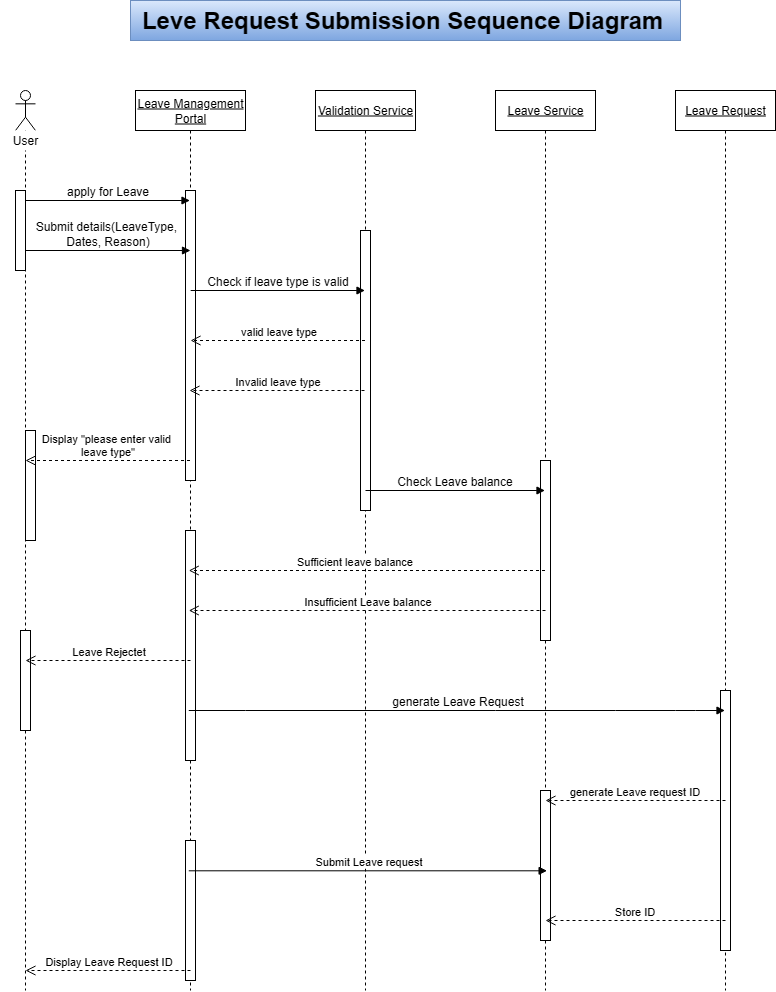

The diagram above was exported from draw.io. Its source (the exported page's mxGraphModel, read from the mxfile embedded in the PNG):
<mxGraphModel dx="1920" dy="1053" grid="1" gridSize="10" guides="1" tooltips="1" connect="1" arrows="1" fold="1" page="1" pageScale="1" pageWidth="850" pageHeight="1100" math="0" shadow="0">
  <root>
    <mxCell id="0" />
    <mxCell id="1" parent="0" />
    <mxCell id="vrkGV2-VNsWR7OnFNeNU-33" value="&lt;u&gt;Leave Management Portal&lt;/u&gt;" style="shape=umlLifeline;perimeter=lifelinePerimeter;whiteSpace=wrap;html=1;container=1;dropTarget=0;collapsible=0;recursiveResize=0;outlineConnect=0;portConstraint=eastwest;newEdgeStyle={&quot;edgeStyle&quot;:&quot;elbowEdgeStyle&quot;,&quot;elbow&quot;:&quot;vertical&quot;,&quot;curved&quot;:0,&quot;rounded&quot;:0};" vertex="1" parent="1">
      <mxGeometry x="160" y="120" width="110" height="900" as="geometry" />
    </mxCell>
    <mxCell id="vrkGV2-VNsWR7OnFNeNU-60" value="" style="html=1;points=[[0,0,0,0,5],[0,1,0,0,-5],[1,0,0,0,5],[1,1,0,0,-5]];perimeter=orthogonalPerimeter;outlineConnect=0;targetShapes=umlLifeline;portConstraint=eastwest;newEdgeStyle={&quot;curved&quot;:0,&quot;rounded&quot;:0};" vertex="1" parent="vrkGV2-VNsWR7OnFNeNU-33">
      <mxGeometry x="50" y="100" width="10" height="290" as="geometry" />
    </mxCell>
    <mxCell id="vrkGV2-VNsWR7OnFNeNU-64" value="" style="html=1;points=[[0,0,0,0,5],[0,1,0,0,-5],[1,0,0,0,5],[1,1,0,0,-5]];perimeter=orthogonalPerimeter;outlineConnect=0;targetShapes=umlLifeline;portConstraint=eastwest;newEdgeStyle={&quot;curved&quot;:0,&quot;rounded&quot;:0};" vertex="1" parent="vrkGV2-VNsWR7OnFNeNU-33">
      <mxGeometry x="50" y="440" width="10" height="230" as="geometry" />
    </mxCell>
    <mxCell id="vrkGV2-VNsWR7OnFNeNU-68" value="" style="html=1;points=[[0,0,0,0,5],[0,1,0,0,-5],[1,0,0,0,5],[1,1,0,0,-5]];perimeter=orthogonalPerimeter;outlineConnect=0;targetShapes=umlLifeline;portConstraint=eastwest;newEdgeStyle={&quot;curved&quot;:0,&quot;rounded&quot;:0};" vertex="1" parent="vrkGV2-VNsWR7OnFNeNU-33">
      <mxGeometry x="50" y="750" width="10" height="140" as="geometry" />
    </mxCell>
    <mxCell id="vrkGV2-VNsWR7OnFNeNU-34" value="&lt;u&gt;Validation Service&lt;/u&gt;" style="shape=umlLifeline;perimeter=lifelinePerimeter;whiteSpace=wrap;html=1;container=1;dropTarget=0;collapsible=0;recursiveResize=0;outlineConnect=0;portConstraint=eastwest;newEdgeStyle={&quot;edgeStyle&quot;:&quot;elbowEdgeStyle&quot;,&quot;elbow&quot;:&quot;vertical&quot;,&quot;curved&quot;:0,&quot;rounded&quot;:0};" vertex="1" parent="1">
      <mxGeometry x="340" y="120" width="100" height="900" as="geometry" />
    </mxCell>
    <mxCell id="vrkGV2-VNsWR7OnFNeNU-61" value="" style="html=1;points=[[0,0,0,0,5],[0,1,0,0,-5],[1,0,0,0,5],[1,1,0,0,-5]];perimeter=orthogonalPerimeter;outlineConnect=0;targetShapes=umlLifeline;portConstraint=eastwest;newEdgeStyle={&quot;curved&quot;:0,&quot;rounded&quot;:0};" vertex="1" parent="vrkGV2-VNsWR7OnFNeNU-34">
      <mxGeometry x="45" y="140" width="10" height="280" as="geometry" />
    </mxCell>
    <mxCell id="vrkGV2-VNsWR7OnFNeNU-35" value="&lt;u&gt;Leave Service&lt;/u&gt;" style="shape=umlLifeline;perimeter=lifelinePerimeter;whiteSpace=wrap;html=1;container=1;dropTarget=0;collapsible=0;recursiveResize=0;outlineConnect=0;portConstraint=eastwest;newEdgeStyle={&quot;edgeStyle&quot;:&quot;elbowEdgeStyle&quot;,&quot;elbow&quot;:&quot;vertical&quot;,&quot;curved&quot;:0,&quot;rounded&quot;:0};" vertex="1" parent="1">
      <mxGeometry x="520" y="120" width="100" height="900" as="geometry" />
    </mxCell>
    <mxCell id="vrkGV2-VNsWR7OnFNeNU-63" value="" style="html=1;points=[[0,0,0,0,5],[0,1,0,0,-5],[1,0,0,0,5],[1,1,0,0,-5]];perimeter=orthogonalPerimeter;outlineConnect=0;targetShapes=umlLifeline;portConstraint=eastwest;newEdgeStyle={&quot;curved&quot;:0,&quot;rounded&quot;:0};" vertex="1" parent="vrkGV2-VNsWR7OnFNeNU-35">
      <mxGeometry x="45" y="370" width="10" height="180" as="geometry" />
    </mxCell>
    <mxCell id="vrkGV2-VNsWR7OnFNeNU-67" value="" style="html=1;points=[[0,0,0,0,5],[0,1,0,0,-5],[1,0,0,0,5],[1,1,0,0,-5]];perimeter=orthogonalPerimeter;outlineConnect=0;targetShapes=umlLifeline;portConstraint=eastwest;newEdgeStyle={&quot;curved&quot;:0,&quot;rounded&quot;:0};" vertex="1" parent="vrkGV2-VNsWR7OnFNeNU-35">
      <mxGeometry x="45" y="700" width="10" height="150" as="geometry" />
    </mxCell>
    <mxCell id="vrkGV2-VNsWR7OnFNeNU-36" value="&lt;u&gt;Leave Request&lt;/u&gt;" style="shape=umlLifeline;perimeter=lifelinePerimeter;whiteSpace=wrap;html=1;container=1;dropTarget=0;collapsible=0;recursiveResize=0;outlineConnect=0;portConstraint=eastwest;newEdgeStyle={&quot;edgeStyle&quot;:&quot;elbowEdgeStyle&quot;,&quot;elbow&quot;:&quot;vertical&quot;,&quot;curved&quot;:0,&quot;rounded&quot;:0};" vertex="1" parent="1">
      <mxGeometry x="700" y="120" width="100" height="900" as="geometry" />
    </mxCell>
    <mxCell id="vrkGV2-VNsWR7OnFNeNU-66" value="" style="html=1;points=[[0,0,0,0,5],[0,1,0,0,-5],[1,0,0,0,5],[1,1,0,0,-5]];perimeter=orthogonalPerimeter;outlineConnect=0;targetShapes=umlLifeline;portConstraint=eastwest;newEdgeStyle={&quot;curved&quot;:0,&quot;rounded&quot;:0};" vertex="1" parent="vrkGV2-VNsWR7OnFNeNU-36">
      <mxGeometry x="45" y="600" width="10" height="260" as="geometry" />
    </mxCell>
    <mxCell id="vrkGV2-VNsWR7OnFNeNU-38" value="" style="shape=umlLifeline;perimeter=lifelinePerimeter;whiteSpace=wrap;html=1;container=1;dropTarget=0;collapsible=0;recursiveResize=0;outlineConnect=0;portConstraint=eastwest;newEdgeStyle={&quot;curved&quot;:0,&quot;rounded&quot;:0};participant=umlActor;" vertex="1" parent="1">
      <mxGeometry x="40" y="120" width="20" height="900" as="geometry" />
    </mxCell>
    <mxCell id="vrkGV2-VNsWR7OnFNeNU-58" value="" style="html=1;points=[[0,0,0,0,5],[0,1,0,0,-5],[1,0,0,0,5],[1,1,0,0,-5]];perimeter=orthogonalPerimeter;outlineConnect=0;targetShapes=umlLifeline;portConstraint=eastwest;newEdgeStyle={&quot;curved&quot;:0,&quot;rounded&quot;:0};" vertex="1" parent="vrkGV2-VNsWR7OnFNeNU-38">
      <mxGeometry y="100" width="10" height="80" as="geometry" />
    </mxCell>
    <mxCell id="vrkGV2-VNsWR7OnFNeNU-62" value="" style="html=1;points=[[0,0,0,0,5],[0,1,0,0,-5],[1,0,0,0,5],[1,1,0,0,-5]];perimeter=orthogonalPerimeter;outlineConnect=0;targetShapes=umlLifeline;portConstraint=eastwest;newEdgeStyle={&quot;curved&quot;:0,&quot;rounded&quot;:0};" vertex="1" parent="vrkGV2-VNsWR7OnFNeNU-38">
      <mxGeometry x="10" y="340" width="10" height="110" as="geometry" />
    </mxCell>
    <mxCell id="vrkGV2-VNsWR7OnFNeNU-65" value="" style="html=1;points=[[0,0,0,0,5],[0,1,0,0,-5],[1,0,0,0,5],[1,1,0,0,-5]];perimeter=orthogonalPerimeter;outlineConnect=0;targetShapes=umlLifeline;portConstraint=eastwest;newEdgeStyle={&quot;curved&quot;:0,&quot;rounded&quot;:0};" vertex="1" parent="vrkGV2-VNsWR7OnFNeNU-38">
      <mxGeometry x="5" y="540" width="10" height="100" as="geometry" />
    </mxCell>
    <mxCell id="vrkGV2-VNsWR7OnFNeNU-39" value="&lt;font style=&quot;font-size: 12px;&quot;&gt;apply for Leave&lt;/font&gt;" style="html=1;verticalAlign=bottom;endArrow=block;curved=0;rounded=0;" edge="1" parent="1" target="vrkGV2-VNsWR7OnFNeNU-33">
      <mxGeometry width="80" relative="1" as="geometry">
        <mxPoint x="50" y="230" as="sourcePoint" />
        <mxPoint x="130" y="230" as="targetPoint" />
      </mxGeometry>
    </mxCell>
    <mxCell id="vrkGV2-VNsWR7OnFNeNU-40" value="User" style="rounded=0;whiteSpace=wrap;html=1;strokeColor=none;" vertex="1" parent="1">
      <mxGeometry x="25" y="160" width="50" height="20" as="geometry" />
    </mxCell>
    <mxCell id="vrkGV2-VNsWR7OnFNeNU-41" value="&lt;font style=&quot;font-size: 12px;&quot;&gt;Submit details(LeaveType,&amp;nbsp;&lt;/font&gt;&lt;div&gt;&lt;font style=&quot;font-size: 12px;&quot;&gt;Dates, Reason)&lt;/font&gt;&lt;/div&gt;" style="html=1;verticalAlign=bottom;endArrow=block;curved=0;rounded=0;" edge="1" parent="1">
      <mxGeometry width="80" relative="1" as="geometry">
        <mxPoint x="50" y="280" as="sourcePoint" />
        <mxPoint x="215" y="280" as="targetPoint" />
      </mxGeometry>
    </mxCell>
    <mxCell id="vrkGV2-VNsWR7OnFNeNU-42" value="&lt;font style=&quot;font-size: 12px;&quot;&gt;Check if leave type is valid&lt;/font&gt;" style="html=1;verticalAlign=bottom;endArrow=block;curved=0;rounded=0;" edge="1" parent="1">
      <mxGeometry width="80" relative="1" as="geometry">
        <mxPoint x="215.16101694915255" y="320" as="sourcePoint" />
        <mxPoint x="389.5" y="320" as="targetPoint" />
      </mxGeometry>
    </mxCell>
    <mxCell id="vrkGV2-VNsWR7OnFNeNU-43" value="&lt;font style=&quot;font-size: 12px;&quot;&gt;Check Leave balance&lt;/font&gt;" style="html=1;verticalAlign=bottom;endArrow=block;curved=0;rounded=0;" edge="1" parent="1" target="vrkGV2-VNsWR7OnFNeNU-35">
      <mxGeometry width="80" relative="1" as="geometry">
        <mxPoint x="390" y="520" as="sourcePoint" />
        <mxPoint x="564.3389830508474" y="520" as="targetPoint" />
      </mxGeometry>
    </mxCell>
    <mxCell id="vrkGV2-VNsWR7OnFNeNU-45" value="valid leave type&lt;span style=&quot;color: rgba(0, 0, 0, 0); font-family: monospace; text-align: start; background-color: rgb(236, 236, 236); font-size: 0px;&quot;&gt;%3CmxGraphModel%3E%3Croot%3E%3CmxCell%20id%3D%220%22%2F%3E%3CmxCell%20id%3D%221%22%20parent%3D%220%22%2F%3E%3CmxCell%20id%3D%222%22%20value%3D%22Check%20if%20leave%20type%20is%20valid%22%20style%3D%22html%3D1%3BverticalAlign%3Dbottom%3BendArrow%3Dblock%3Bcurved%3D0%3Brounded%3D0%3B%22%20edge%3D%221%22%20parent%3D%221%22%3E%3CmxGeometry%20width%3D%2280%22%20relative%3D%221%22%20as%3D%22geometry%22%3E%3CmxPoint%20x%3D%22215.16101694915255%22%20y%3D%22320%22%20as%3D%22sourcePoint%22%2F%3E%3CmxPoint%20x%3D%22389.5%22%20y%3D%22320%22%20as%3D%22targetPoint%22%2F%3E%3C%2FmxGeometry%3E%3C%2FmxCell%3E%3C%2Froot%3E%3C%2FmxGraphModel%3E&lt;/span&gt;" style="html=1;verticalAlign=bottom;endArrow=open;dashed=1;endSize=8;curved=0;rounded=0;" edge="1" parent="1">
      <mxGeometry relative="1" as="geometry">
        <mxPoint x="389.5" y="370" as="sourcePoint" />
        <mxPoint x="215.0454545454545" y="370" as="targetPoint" />
      </mxGeometry>
    </mxCell>
    <mxCell id="vrkGV2-VNsWR7OnFNeNU-46" value="Invalid leave type&lt;span style=&quot;color: rgba(0, 0, 0, 0); font-family: monospace; font-size: 0px; text-align: start; background-color: rgb(236, 236, 236);&quot;&gt;%3CmxGraphModel%3E%3Croot%3E%3CmxCell%20id%3D%220%22%2F%3E%3CmxCell%20id%3D%221%22%20parent%3D%220%22%2F%3E%3CmxCell%20id%3D%222%22%20value%3D%22Check%20if%20leave%20type%20is%20valid%22%20style%3D%22html%3D1%3BverticalAlign%3Dbottom%3BendArrow%3Dblock%3Bcurved%3D0%3Brounded%3D0%3B%22%20edge%3D%221%22%20parent%3D%221%22%3E%3CmxGeometry%20width%3D%2280%22%20relative%3D%221%22%20as%3D%22geometry%22%3E%3CmxPoint%20x%3D%22215.16101694915255%22%20y%3D%22320%22%20as%3D%22sourcePoint%22%2F%3E%3CmxPoint%20x%3D%22389.5%22%20y%3D%22320%22%20as%3D%22targetPoint%22%2F%3E%3C%2FmxGeometry%3E%3C%2FmxCell%3E%3C%2Froot%3E%3C%2FmxGraphModel%3E&lt;/span&gt;" style="html=1;verticalAlign=bottom;endArrow=open;dashed=1;endSize=8;curved=0;rounded=0;" edge="1" parent="1">
      <mxGeometry relative="1" as="geometry">
        <mxPoint x="389" y="420" as="sourcePoint" />
        <mxPoint x="214" y="420" as="targetPoint" />
      </mxGeometry>
    </mxCell>
    <mxCell id="vrkGV2-VNsWR7OnFNeNU-47" value="Display &quot;please enter valid&amp;nbsp;&lt;div&gt;leave type&quot;&lt;/div&gt;" style="html=1;verticalAlign=bottom;endArrow=open;dashed=1;endSize=8;curved=0;rounded=0;" edge="1" parent="1" source="vrkGV2-VNsWR7OnFNeNU-33">
      <mxGeometry relative="1" as="geometry">
        <mxPoint x="210" y="490" as="sourcePoint" />
        <mxPoint x="50" y="490" as="targetPoint" />
      </mxGeometry>
    </mxCell>
    <mxCell id="vrkGV2-VNsWR7OnFNeNU-49" value="Sufficient leave balance" style="html=1;verticalAlign=bottom;endArrow=open;dashed=1;endSize=8;curved=0;rounded=0;" edge="1" parent="1" source="vrkGV2-VNsWR7OnFNeNU-35" target="vrkGV2-VNsWR7OnFNeNU-33">
      <mxGeometry x="0.0669" relative="1" as="geometry">
        <mxPoint x="564.4545454545455" y="580" as="sourcePoint" />
        <mxPoint x="280" y="580" as="targetPoint" />
        <Array as="points">
          <mxPoint x="320" y="600" />
        </Array>
        <mxPoint x="1" as="offset" />
      </mxGeometry>
    </mxCell>
    <mxCell id="vrkGV2-VNsWR7OnFNeNU-50" value="Insufficient Leave balance" style="html=1;verticalAlign=bottom;endArrow=open;dashed=1;endSize=8;curved=0;rounded=0;" edge="1" parent="1" target="vrkGV2-VNsWR7OnFNeNU-33">
      <mxGeometry relative="1" as="geometry">
        <mxPoint x="570" y="640" as="sourcePoint" />
        <mxPoint x="390" y="640" as="targetPoint" />
      </mxGeometry>
    </mxCell>
    <mxCell id="vrkGV2-VNsWR7OnFNeNU-51" value="Leave Rejectet" style="html=1;verticalAlign=bottom;endArrow=open;dashed=1;endSize=8;curved=0;rounded=0;" edge="1" parent="1">
      <mxGeometry relative="1" as="geometry">
        <mxPoint x="215" y="690" as="sourcePoint" />
        <mxPoint x="50" y="690" as="targetPoint" />
      </mxGeometry>
    </mxCell>
    <mxCell id="vrkGV2-VNsWR7OnFNeNU-52" value="&lt;font style=&quot;font-size: 12px;&quot;&gt;generate Leave Request&lt;/font&gt;" style="html=1;verticalAlign=bottom;endArrow=block;curved=0;rounded=0;" edge="1" parent="1" source="vrkGV2-VNsWR7OnFNeNU-33" target="vrkGV2-VNsWR7OnFNeNU-36">
      <mxGeometry x="0.001" width="80" relative="1" as="geometry">
        <mxPoint x="230" y="740" as="sourcePoint" />
        <mxPoint x="740" y="740" as="targetPoint" />
        <Array as="points">
          <mxPoint x="270" y="740" />
          <mxPoint x="520" y="740" />
          <mxPoint x="640" y="740" />
          <mxPoint x="700" y="740" />
          <mxPoint x="720" y="740" />
        </Array>
        <mxPoint as="offset" />
      </mxGeometry>
    </mxCell>
    <mxCell id="vrkGV2-VNsWR7OnFNeNU-54" value="generate Leave request ID" style="html=1;verticalAlign=bottom;endArrow=open;dashed=1;endSize=8;curved=0;rounded=0;" edge="1" parent="1">
      <mxGeometry relative="1" as="geometry">
        <mxPoint x="750" y="830" as="sourcePoint" />
        <mxPoint x="570" y="830" as="targetPoint" />
      </mxGeometry>
    </mxCell>
    <mxCell id="vrkGV2-VNsWR7OnFNeNU-55" value="Submit Leave request" style="html=1;verticalAlign=bottom;endArrow=block;curved=0;rounded=0;entryX=0.516;entryY=0.867;entryDx=0;entryDy=0;entryPerimeter=0;" edge="1" parent="1" source="vrkGV2-VNsWR7OnFNeNU-33" target="vrkGV2-VNsWR7OnFNeNU-35">
      <mxGeometry width="80" relative="1" as="geometry">
        <mxPoint x="220" y="900" as="sourcePoint" />
        <mxPoint x="510" y="900" as="targetPoint" />
      </mxGeometry>
    </mxCell>
    <mxCell id="vrkGV2-VNsWR7OnFNeNU-56" value="Store ID" style="html=1;verticalAlign=bottom;endArrow=open;dashed=1;endSize=8;curved=0;rounded=0;" edge="1" parent="1">
      <mxGeometry relative="1" as="geometry">
        <mxPoint x="750" y="950" as="sourcePoint" />
        <mxPoint x="570" y="950" as="targetPoint" />
      </mxGeometry>
    </mxCell>
    <mxCell id="vrkGV2-VNsWR7OnFNeNU-57" value="Display Leave Request ID" style="html=1;verticalAlign=bottom;endArrow=open;dashed=1;endSize=8;curved=0;rounded=0;" edge="1" parent="1">
      <mxGeometry relative="1" as="geometry">
        <mxPoint x="215" y="1000" as="sourcePoint" />
        <mxPoint x="50" y="1000" as="targetPoint" />
      </mxGeometry>
    </mxCell>
    <mxCell id="vrkGV2-VNsWR7OnFNeNU-69" value="&lt;font style=&quot;font-size: 24px;&quot;&gt;&lt;b&gt;Leve Request Submission Sequence Diagram&amp;nbsp;&lt;/b&gt;&lt;/font&gt;" style="text;html=1;align=center;verticalAlign=middle;resizable=0;points=[];autosize=1;strokeColor=#6c8ebf;fillColor=#dae8fc;gradientColor=#7ea6e0;" vertex="1" parent="1">
      <mxGeometry x="155" y="30" width="550" height="40" as="geometry" />
    </mxCell>
  </root>
</mxGraphModel>